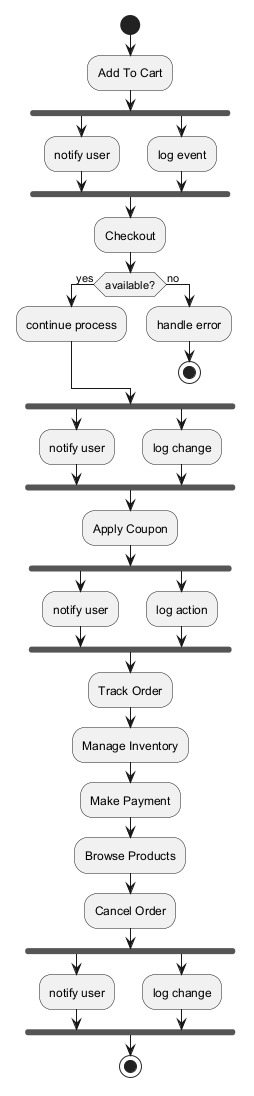

The diagram above was rendered by PlantUML. Its source (embedded in the PNG):
@startuml
skinparam backgroundColor #FFFFFF
skinparam classBackgroundColor #F1F8E9
skinparam classBorderColor #33691E
start
:Add To Cart;
fork
:notify user;
fork again
:log event;
end fork
:Checkout;
if (available?) then (yes)
:continue process;
else (no)
:handle error;
stop
endif
fork
:notify user;
fork again
:log change;
end fork
:Apply Coupon;
fork
:notify user;
fork again
:log action;
end fork
:Track Order;
:Manage Inventory;
:Make Payment;
:Browse Products;
:Cancel Order;
fork
:notify user;
fork again
:log change;
end fork
stop
@enduml